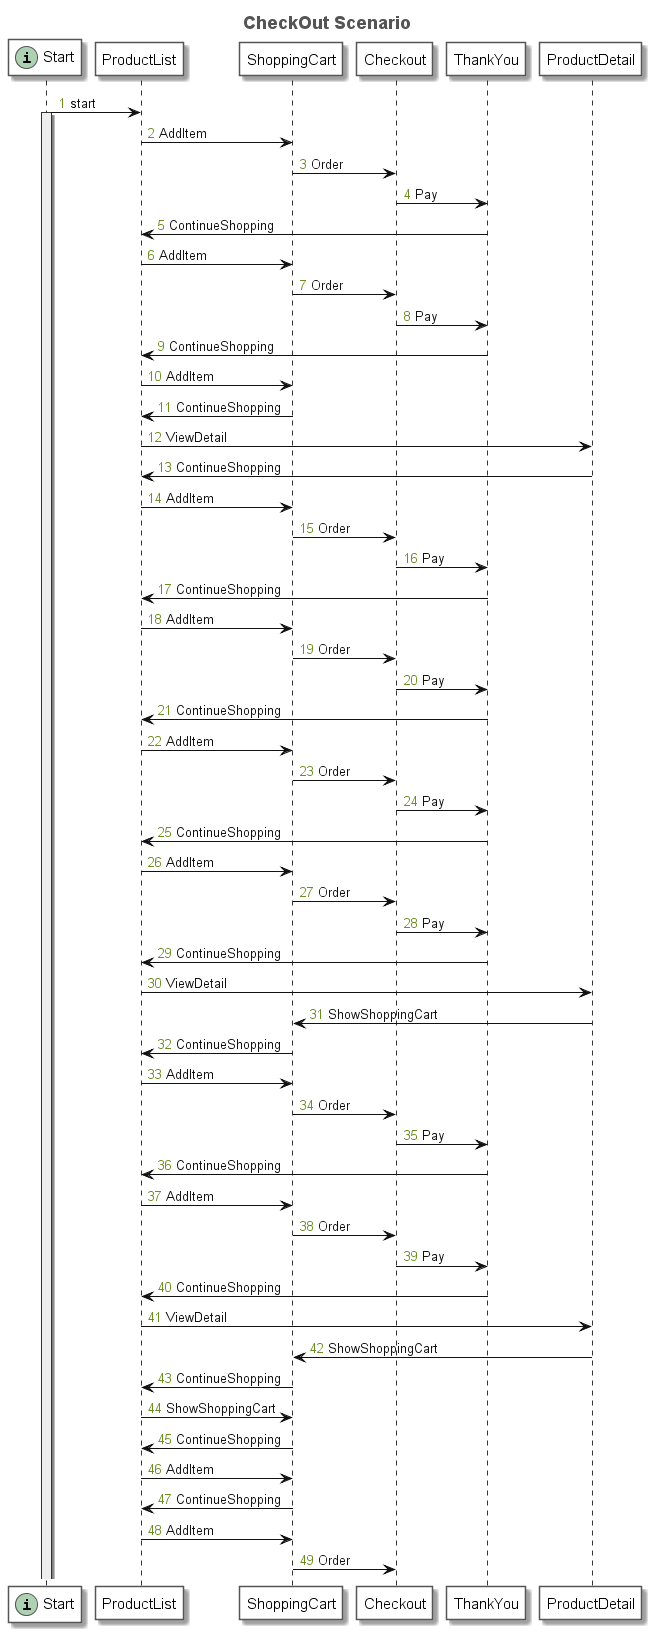

The diagram above was rendered by PlantUML. Its source (embedded in the PNG):
@startuml
title <font size=18 color=#555555>CheckOut Scenario</font>
autonumber "<font color=olivedrab>0</font>"
skinparam sequence {
	ArrowColor #111111
	ArrowFontColor #111111
	ArrowFontStyle plain
	
	LifeLineBorderColor #333333
	LifeLineBackgroundColor #EEEEEE
	
	ParticipantBorderColor #555555
	ParticipantBackgroundColor #FFFFFF
	ParticipantFontName plain
	ParticipantFontSize 15
	ParticipantFontColor #000000
}
participant "Start" as N_1565710289 << (i, #ADD1B2) >>
participant "ProductList" as N_1184853542
participant "ShoppingCart" as N_1621763293
participant "Checkout" as N_1180004271
participant "ThankYou" as N_225629419
participant "ProductDetail" as N_807499069
N_1565710289 -> N_1184853542: start
activate N_1565710289
N_1184853542 -> N_1621763293: AddItem
N_1621763293 -> N_1180004271: Order
N_1180004271 -> N_225629419: Pay
N_225629419 -> N_1184853542: ContinueShopping
N_1184853542 -> N_1621763293: AddItem
N_1621763293 -> N_1180004271: Order
N_1180004271 -> N_225629419: Pay
N_225629419 -> N_1184853542: ContinueShopping
N_1184853542 -> N_1621763293: AddItem
N_1621763293 -> N_1184853542: ContinueShopping
N_1184853542 -> N_807499069: ViewDetail
N_807499069 -> N_1184853542: ContinueShopping
N_1184853542 -> N_1621763293: AddItem
N_1621763293 -> N_1180004271: Order
N_1180004271 -> N_225629419: Pay
N_225629419 -> N_1184853542: ContinueShopping
N_1184853542 -> N_1621763293: AddItem
N_1621763293 -> N_1180004271: Order
N_1180004271 -> N_225629419: Pay
N_225629419 -> N_1184853542: ContinueShopping
N_1184853542 -> N_1621763293: AddItem
N_1621763293 -> N_1180004271: Order
N_1180004271 -> N_225629419: Pay
N_225629419 -> N_1184853542: ContinueShopping
N_1184853542 -> N_1621763293: AddItem
N_1621763293 -> N_1180004271: Order
N_1180004271 -> N_225629419: Pay
N_225629419 -> N_1184853542: ContinueShopping
N_1184853542 -> N_807499069: ViewDetail
N_807499069 -> N_1621763293: ShowShoppingCart
N_1621763293 -> N_1184853542: ContinueShopping
N_1184853542 -> N_1621763293: AddItem
N_1621763293 -> N_1180004271: Order
N_1180004271 -> N_225629419: Pay
N_225629419 -> N_1184853542: ContinueShopping
N_1184853542 -> N_1621763293: AddItem
N_1621763293 -> N_1180004271: Order
N_1180004271 -> N_225629419: Pay
N_225629419 -> N_1184853542: ContinueShopping
N_1184853542 -> N_807499069: ViewDetail
N_807499069 -> N_1621763293: ShowShoppingCart
N_1621763293 -> N_1184853542: ContinueShopping
N_1184853542 -> N_1621763293: ShowShoppingCart
N_1621763293 -> N_1184853542: ContinueShopping
N_1184853542 -> N_1621763293: AddItem
N_1621763293 -> N_1184853542: ContinueShopping
N_1184853542 -> N_1621763293: AddItem
N_1621763293 -> N_1180004271: Order
@enduml